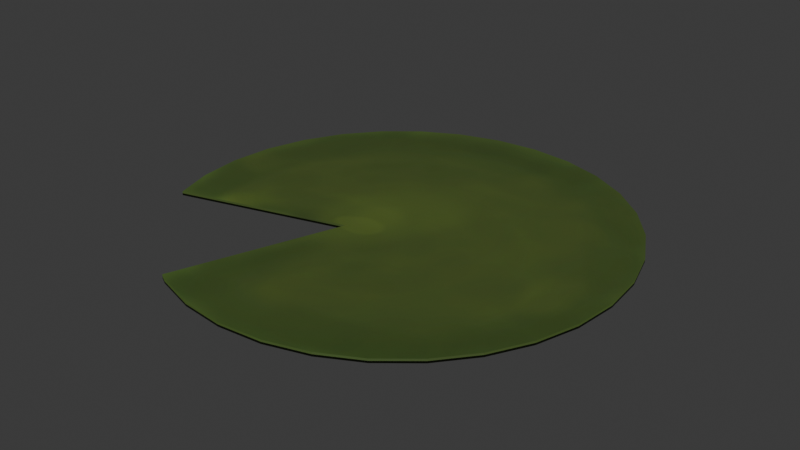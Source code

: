 # Source: Lilypad.blend  (saved by Blender 4.4.32; exported with 4.5.12 LTS)
import bpy
from mathutils import Matrix  # noqa: F401  (used for matrix-valued properties, if any)

bpy.ops.wm.read_factory_settings(use_empty=True)
scene = bpy.context.scene
scene.name = 'Scene'

# ---- collections
col_collection = bpy.data.collections.new('Collection'); scene.collection.children.link(col_collection)

# ---- images (referenced by path relative to the original .blend; pixels are not part of the script)
import os
ASSET_DIR = os.environ.get("B2B_ASSET_DIR", "")  # directory of the original .blend (textures are referenced by path, not embedded)
HERE = os.path.dirname(os.path.abspath(__file__))  # packed textures are extracted next to this script under _unpacked/

def load_image(name, relpath, width, height, colorspace="sRGB"):
    """Load a texture the original file referenced (path relative to the .blend, or extracted next to this script)."""
    p = next((c for c in (os.path.join(HERE, relpath), os.path.join(ASSET_DIR, relpath)) if relpath and os.path.exists(c)), "")
    if p:
        img = bpy.data.images.load(p, check_existing=True)
        img.name = name
    else:  # same state as the original file: an image datablock whose file is absent (Cycles renders it pink)
        img = bpy.data.images.new(name, width, height)
        img.source = "FILE"
        img.filepath = "//" + (relpath or name)
    img.colorspace_settings.name = colorspace
    return img
img_cylinder_base_color = load_image('Cylinder Base Color', '_unpacked/Cylinder_Base_Color.257c291e.png', 1024, 1024, 'sRGB')

# ---- materials (node trees are filled in below, after node groups)
mat_material_001 = bpy.data.materials.new('Material.001')

# ---- material node trees
mat_material_001.use_nodes = True; mat_material_001.node_tree.nodes.clear()
_N = mat_material_001.node_tree.nodes; _L = mat_material_001.node_tree.links
n0 = _N.new('ShaderNodeBsdfPrincipled'); n0.name = 'Principled BSDF'; n0.location = (10, 300)
n1 = _N.new('ShaderNodeOutputMaterial'); n1.name = 'Material Output'; n1.location = (300, 300)
n2 = _N.new('ShaderNodeTexImage'); n2.name = 'Image Texture'; n2.location = (-280, 280)
n2.image = img_cylinder_base_color
_L.new(n0.outputs[0], n1.inputs[0])
_L.new(n2.outputs[0], n0.inputs[0])
n1.is_active_output = True

# ---- world
world_world = bpy.data.worlds.new('World'); scene.world = world_world
world_world.use_nodes = True; world_world.node_tree.nodes.clear()
_N = world_world.node_tree.nodes; _L = world_world.node_tree.links
n0 = _N.new('ShaderNodeOutputWorld'); n0.name = 'World Output'; n0.location = (300, 300)
n1 = _N.new('ShaderNodeBackground'); n1.name = 'Background'; n1.location = (10, 300)
n1.inputs[0].default_value = (0.05088, 0.05088, 0.05088, 1.0)
_L.new(n1.outputs[0], n0.inputs[0])
n0.is_active_output = True
world_world.color = (0.05088, 0.05088, 0.05088)
world_world.sun_shadow_jitter_overblur = 0.0

# ---- meshes
me_cylinder = bpy.data.meshes.new('Cylinder')
me_cylinder.from_pydata([(0.0, 1.0, -1.0), (0.0, 1.0, 1.0), (0.1951, 0.9808, -1.0), (0.1951, 0.9808, 1.0), (0.3827, 0.9239, -1.0), (0.3827, 0.9239, 1.0), (0.5556, 0.8315, -1.0), (0.5556, 0.8315, 1.0), (0.7071, 0.7071, -1.0), (0.7071, 0.7071, 1.0), (0.8315, 0.5556, -1.0), (0.8315, 0.5556, 1.0), (0.9239, 0.3827, -1.0), (0.9239, 0.3827, 1.0), (0.9808, 0.1951, -1.0), (0.9808, 0.1951, 1.0), (1.0, 0.0, -1.0), (1.0, 0.0, 1.0), (0.9808, -0.1951, -1.0), (0.9808, -0.1951, 1.0), (0.9239, -0.3827, -1.0), (0.9239, -0.3827, 1.0), (0.8315, -0.5556, -1.0), (0.8315, -0.5556, 1.0), (0.7071, -0.7071, -1.0), (0.7071, -0.7071, 1.0), (0.5556, -0.8315, -1.0), (0.5556, -0.8315, 1.0), (0.3827, -0.9239, -1.0), (0.3827, -0.9239, 1.0), (0.1951, -0.9808, -1.0), (0.1951, -0.9808, 1.0), (0.0, -1.0, -1.0), (0.0, -1.0, 1.0), (-0.1951, -0.9808, -1.0), (-0.1951, -0.9808, 1.0), (-0.3827, -0.9239, -1.0), (-0.3827, -0.9239, 1.0), (-0.9808, -0.1951, -1.0), (-0.9808, -0.1951, 1.0), (-1.0, 0.0, -1.0), (-1.0, 0.0, 1.0), (-0.9808, 0.1951, -1.0), (-0.9808, 0.1951, 1.0), (-0.9239, 0.3827, -1.0), (-0.9239, 0.3827, 1.0), (-0.8315, 0.5556, -1.0), (-0.8315, 0.5556, 1.0), (-0.7071, 0.7071, -1.0), (-0.7071, 0.7071, 1.0), (-0.5556, 0.8315, -1.0), (-0.5556, 0.8315, 1.0), (-0.3827, 0.9239, -1.0), (-0.3827, 0.9239, 1.0), (-0.1951, 0.9808, -1.0), (-0.1951, 0.9808, 1.0), (-0.4186, -0.9047, 1.0), (-0.4186, -0.9047, -1.0), (-0.9263, -0.3748, 1.0), (-0.9263, -0.3748, -1.0), (-0.1603, -0.1603, 1.0), (-0.1603, -0.1603, -1.0)], [], [(0, 1, 3, 2), (2, 3, 5, 4), (4, 5, 7, 6), (6, 7, 9, 8), (8, 9, 11, 10), (10, 11, 13, 12), (12, 13, 15, 14), (14, 15, 17, 16), (16, 17, 19, 18), (18, 19, 21, 20), (20, 21, 23, 22), (22, 23, 25, 24), (24, 25, 27, 26), (26, 27, 29, 28), (28, 29, 31, 30), (30, 31, 33, 32), (32, 33, 35, 34), (34, 35, 37, 36), (57, 36, 37, 56), (58, 39, 38, 59), (38, 39, 41, 40), (40, 41, 43, 42), (42, 43, 45, 44), (44, 45, 47, 46), (46, 47, 49, 48), (48, 49, 51, 50), (50, 51, 53, 52), (56, 37, 35, 33, 31, 29, 27, 25, 23, 21, 19, 17, 15, 13, 11, 9, 7, 5, 3, 1, 55, 53, 51, 49, 47, 45, 43, 41, 39, 58, 60), (52, 53, 55, 54), (54, 55, 1, 0), (38, 40, 42, 44, 46, 48, 50, 52, 54, 0, 2, 4, 6, 8, 10, 12, 14, 16, 18, 20, 22, 24, 26, 28, 30, 32, 34, 36, 57, 61, 59), (58, 59, 61, 60), (56, 60, 61, 57)])
me_cylinder.polygons.foreach_set('use_smooth', [True] * 33)
_uv = me_cylinder.uv_layers.new(name='UVMap')
_uv.uv.foreach_set('vector', [0.3769, 0.6561, 0.3769, 0.3438, 0.4024, 0.3438, 0.4024, 0.6561, 0.4024, 0.6561, 0.4024, 0.3438, 0.424, 0.3438, 0.424, 0.6561, 0.445, 0.6561, 0.445, 0.3438, 0.4705, 0.3438, 0.4705, 0.6561, 0.4705, 0.6561, 0.4705, 0.3438, 0.4988, 0.3438, 0.4988, 0.6561, 0.4988, 0.6561, 0.4988, 0.3438, 0.5288, 0.3438, 0.5288, 0.6561, 0.5288, 0.6561, 0.5288, 0.3438, 0.5594, 0.3438, 0.5594, 0.6561, 0.5594, 0.6561, 0.5594, 0.3438, 0.5894, 0.3438, 0.5894, 0.6561, 0.5894, 0.6561, 0.5894, 0.3438, 0.6177, 0.3438, 0.6177, 0.6561, 0.0105, 0.6561, 0.0105, 0.3438, 0.03596, 0.3438, 0.03596, 0.6561, 0.03596, 0.6561, 0.03596, 0.3438, 0.06424, 0.3438, 0.06424, 0.6561, 0.06424, 0.6561, 0.06424, 0.3438, 0.09427, 0.3438, 0.09427, 0.6561, 0.09427, 0.6561, 0.09427, 0.3438, 0.1249, 0.3438, 0.1249, 0.6561, 0.1249, 0.6561, 0.1249, 0.3438, 0.1549, 0.3438, 0.1549, 0.6561, 0.1549, 0.6561, 0.1549, 0.3438, 0.1832, 0.3438, 0.1832, 0.6561, 0.1832, 0.6561, 0.1832, 0.3438, 0.2087, 0.3438, 0.2087, 0.6561, 0.276, 0.9895, 0.276, 0.6771, 0.3043, 0.6771, 0.3043, 0.9895, 0.3043, 0.9895, 0.3043, 0.6771, 0.3343, 0.6771, 0.3343, 0.9895, 0.3343, 0.9895, 0.3343, 0.6771, 0.3649, 0.6771, 0.3649, 0.9895, 0.3711, 0.9895, 0.3649, 0.9895, 0.3649, 0.6771, 0.3711, 0.6771, 0.6547, 0.0105, 0.6821, 0.0105, 0.6821, 0.3229, 0.6547, 0.3229, 0.6821, 0.3229, 0.6821, 0.0105, 0.7123, 0.0105, 0.7123, 0.3229, 0.7123, 0.3229, 0.7123, 0.0105, 0.7429, 0.0105, 0.7429, 0.3229, 0.7429, 0.3229, 0.7429, 0.0105, 0.7728, 0.0105, 0.7728, 0.3229, 0.7728, 0.3229, 0.7728, 0.0105, 0.8007, 0.0105, 0.8007, 0.3229, 0.2297, 0.6561, 0.2297, 0.3438, 0.2579, 0.3438, 0.2579, 0.6561, 0.2579, 0.6561, 0.2579, 0.3438, 0.288, 0.3438, 0.288, 0.6561, 0.288, 0.6561, 0.288, 0.3438, 0.3186, 0.3438, 0.3186, 0.6561, 0.0105, 0.1099, 0.01248, 0.1038, 0.02748, 0.07712, 0.04741, 0.05387, 0.07149, 0.03496, 0.09879, 0.02111, 0.1283, 0.01285, 0.1588, 0.0105, 0.1892, 0.01415, 0.2183, 0.02366, 0.245, 0.03867, 0.2682, 0.0586, 0.2871, 0.08267, 0.301, 0.11, 0.3092, 0.1395, 0.3116, 0.17, 0.3079, 0.2004, 0.2984, 0.2295, 0.2834, 0.2562, 0.2635, 0.2794, 0.2394, 0.2983, 0.2121, 0.3122, 0.1826, 0.3204, 0.1521, 0.3228, 0.1217, 0.3191, 0.09262, 0.3096, 0.06593, 0.2946, 0.04268, 0.2747, 0.02377, 0.2506, 0.0105, 0.2245, 0.1201, 0.1659, 0.3186, 0.6561, 0.3186, 0.3438, 0.3486, 0.3438, 0.3486, 0.6561, 0.3486, 0.6561, 0.3486, 0.3438, 0.3769, 0.3438, 0.3769, 0.6561, 0.6204, 0.2506, 0.6015, 0.2747, 0.5783, 0.2946, 0.5516, 0.3096, 0.5225, 0.3191, 0.4921, 0.3228, 0.4616, 0.3204, 0.4321, 0.3122, 0.4048, 0.2983, 0.3807, 0.2794, 0.3608, 0.2562, 0.3458, 0.2295, 0.3363, 0.2004, 0.3326, 0.17, 0.3349, 0.1395, 0.3432, 0.11, 0.3571, 0.08267, 0.376, 0.0586, 0.3992, 0.03867, 0.4259, 0.02366, 0.455, 0.01415, 0.4854, 0.0105, 0.5159, 0.01285, 0.5454, 0.02111, 0.5727, 0.03496, 0.5968, 0.05387, 0.6167, 0.07712, 0.6317, 0.1038, 0.6337, 0.1099, 0.5241, 0.1659, 0.6337, 0.2245, 0.255, 0.6771, 0.255, 0.9895, 0.1502, 0.9895, 0.1502, 0.6771, 0.0105, 0.6771, 0.1292, 0.6771, 0.1292, 0.9895, 0.0105, 0.9895])
me_cylinder.materials.append(mat_material_001)
me_cylinder.update()

# ---- objects
ob_cylinder = bpy.data.objects.new('Cylinder', me_cylinder)

# ---- transforms, parenting, visibility, modifiers, constraints
ob_cylinder.location = (0.0, 0.0, 0.0)
ob_cylinder.scale = (1.0, 1.0, -0.009068)

# ---- collection membership
col_collection.objects.link(ob_cylinder)

# ---- scene / render settings (as saved in the file)
scene.frame_start = 1; scene.frame_end = 250; scene.frame_set(2)
scene.render.engine = 'BLENDER_EEVEE_NEXT'
bpy.context.view_layer.update()

# ---- added for rendering (the .blend has no active camera and no usable light): camera, sun
cam_auto = bpy.data.cameras.new('AutoCamera')
cam_auto.lens = 50.0
cam_auto.sensor_width = 36.0
cam_auto.clip_end = 1000.0
ob_auto_camera = bpy.data.objects.new('AutoCamera', cam_auto)
scene.collection.objects.link(ob_auto_camera)
ob_auto_camera.location = (2.61698, -3.14038, 2.09359)
ob_auto_camera.rotation_euler = (1.09748, -7.21219e-08, 0.694738)
scene.camera = ob_auto_camera
light_auto_sun = bpy.data.lights.new('AutoSun', 'SUN')
light_auto_sun.energy = 3.0
light_auto_sun.angle = 0.0523599
ob_auto_sun = bpy.data.objects.new('AutoSun', light_auto_sun)
scene.collection.objects.link(ob_auto_sun)
ob_auto_sun.rotation_euler = (0.872665, 0.174533, 0.523599)
bpy.context.view_layer.update()
